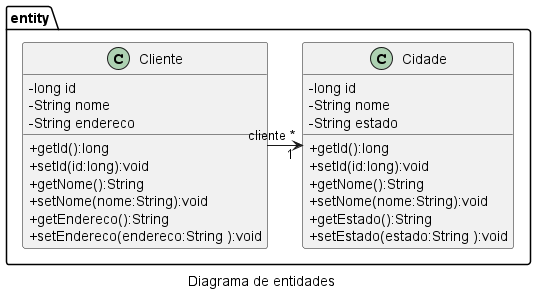

The diagram above was rendered by PlantUML. Its source (embedded in the PNG):
@startuml
skinparam classAttributeIconSize 0
caption Diagrama de entidades
namespace entity {
    class Cliente {
        - long id
        - String nome
        - String endereco

        + getId():long
        + setId(id:long):void
        + getNome():String
        + setNome(nome:String):void
        + getEndereco():String
        + setEndereco(endereco:String ):void
        
    }
     class Cidade {
        - long id
        - String nome
        - String estado

        + getId():long
        + setId(id:long):void
        + getNome():String
        + setNome(nome:String):void
        + getEstado():String
        + setEstado(estado:String ):void
        
    }

    Cliente "cliente *" -> "1" Cidade
}
@enduml